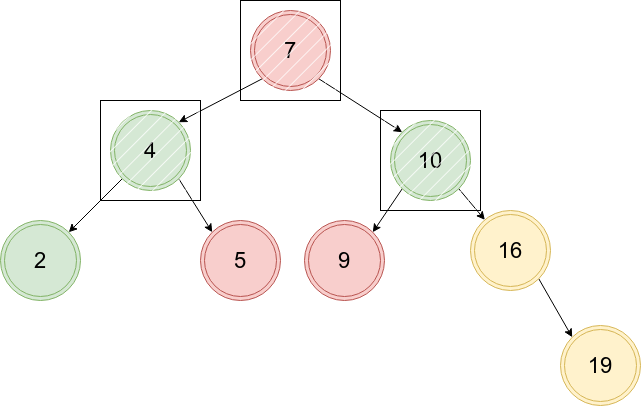

The diagram above was exported from draw.io. Its source (the exported page's mxGraphModel, read from the mxfile embedded in the PNG):
<mxGraphModel dx="2062" dy="1123" grid="1" gridSize="10" guides="1" tooltips="1" connect="1" arrows="1" fold="1" page="1" pageScale="1" pageWidth="827" pageHeight="1169" math="0" shadow="0">
  <root>
    <mxCell id="0" />
    <mxCell id="1" parent="0" />
    <mxCell id="Roy-4HjcxvWYUWpDxPWH-1" style="rounded=0;orthogonalLoop=1;jettySize=auto;html=1;exitX=0;exitY=1;exitDx=0;exitDy=0;entryX=1;entryY=0;entryDx=0;entryDy=0;" edge="1" parent="1" source="Roy-4HjcxvWYUWpDxPWH-3" target="Roy-4HjcxvWYUWpDxPWH-9">
      <mxGeometry relative="1" as="geometry" />
    </mxCell>
    <mxCell id="Roy-4HjcxvWYUWpDxPWH-2" style="rounded=0;orthogonalLoop=1;jettySize=auto;html=1;exitX=1;exitY=1;exitDx=0;exitDy=0;entryX=0;entryY=0;entryDx=0;entryDy=0;" edge="1" parent="1" source="Roy-4HjcxvWYUWpDxPWH-3" target="Roy-4HjcxvWYUWpDxPWH-15">
      <mxGeometry relative="1" as="geometry" />
    </mxCell>
    <mxCell id="Roy-4HjcxvWYUWpDxPWH-3" value="&lt;span style=&quot;font-size: 22px;&quot;&gt;4&lt;/span&gt;" style="ellipse;shape=doubleEllipse;whiteSpace=wrap;html=1;aspect=fixed;fillColor=#d5e8d4;strokeColor=#82b366;" vertex="1" parent="1">
      <mxGeometry x="180" y="370" width="80" height="80" as="geometry" />
    </mxCell>
    <mxCell id="Roy-4HjcxvWYUWpDxPWH-4" style="rounded=0;orthogonalLoop=1;jettySize=auto;html=1;exitX=1;exitY=1;exitDx=0;exitDy=0;entryX=0;entryY=0;entryDx=0;entryDy=0;" edge="1" parent="1" source="Roy-4HjcxvWYUWpDxPWH-5" target="Roy-4HjcxvWYUWpDxPWH-10">
      <mxGeometry relative="1" as="geometry" />
    </mxCell>
    <mxCell id="Roy-4HjcxvWYUWpDxPWH-5" value="&lt;font style=&quot;font-size: 22px;&quot;&gt;16&lt;/font&gt;" style="ellipse;shape=doubleEllipse;whiteSpace=wrap;html=1;aspect=fixed;fillColor=#fff2cc;strokeColor=#d6b656;" vertex="1" parent="1">
      <mxGeometry x="540" y="470" width="80" height="80" as="geometry" />
    </mxCell>
    <mxCell id="Roy-4HjcxvWYUWpDxPWH-6" style="edgeStyle=none;rounded=0;orthogonalLoop=1;jettySize=auto;html=1;exitX=1;exitY=1;exitDx=0;exitDy=0;" edge="1" parent="1" source="Roy-4HjcxvWYUWpDxPWH-8" target="Roy-4HjcxvWYUWpDxPWH-5">
      <mxGeometry relative="1" as="geometry" />
    </mxCell>
    <mxCell id="Roy-4HjcxvWYUWpDxPWH-7" style="rounded=0;orthogonalLoop=1;jettySize=auto;html=1;exitX=0;exitY=1;exitDx=0;exitDy=0;entryX=1;entryY=0;entryDx=0;entryDy=0;" edge="1" parent="1" source="Roy-4HjcxvWYUWpDxPWH-8" target="Roy-4HjcxvWYUWpDxPWH-11">
      <mxGeometry relative="1" as="geometry" />
    </mxCell>
    <mxCell id="Roy-4HjcxvWYUWpDxPWH-8" value="&lt;font style=&quot;font-size: 22px;&quot;&gt;10&lt;/font&gt;" style="ellipse;shape=doubleEllipse;whiteSpace=wrap;html=1;aspect=fixed;fillColor=#d5e8d4;strokeColor=#82b366;" vertex="1" parent="1">
      <mxGeometry x="460" y="380" width="80" height="80" as="geometry" />
    </mxCell>
    <mxCell id="Roy-4HjcxvWYUWpDxPWH-9" value="&lt;span style=&quot;font-size: 22px;&quot;&gt;2&lt;/span&gt;" style="ellipse;shape=doubleEllipse;whiteSpace=wrap;html=1;aspect=fixed;fillColor=#d5e8d4;strokeColor=#82b366;" vertex="1" parent="1">
      <mxGeometry x="70" y="480" width="80" height="80" as="geometry" />
    </mxCell>
    <mxCell id="Roy-4HjcxvWYUWpDxPWH-10" value="&lt;font style=&quot;font-size: 22px;&quot;&gt;19&lt;/font&gt;" style="ellipse;shape=doubleEllipse;whiteSpace=wrap;html=1;aspect=fixed;fillColor=#fff2cc;strokeColor=#d6b656;" vertex="1" parent="1">
      <mxGeometry x="630" y="585" width="80" height="80" as="geometry" />
    </mxCell>
    <mxCell id="Roy-4HjcxvWYUWpDxPWH-11" value="&lt;font style=&quot;font-size: 22px;&quot;&gt;9&lt;/font&gt;" style="ellipse;shape=doubleEllipse;whiteSpace=wrap;html=1;aspect=fixed;fillColor=#f8cecc;strokeColor=#b85450;" vertex="1" parent="1">
      <mxGeometry x="374" y="480" width="80" height="80" as="geometry" />
    </mxCell>
    <mxCell id="Roy-4HjcxvWYUWpDxPWH-12" style="rounded=0;orthogonalLoop=1;jettySize=auto;html=1;exitX=1;exitY=1;exitDx=0;exitDy=0;entryX=1;entryY=0;entryDx=0;entryDy=0;" edge="1" parent="1" source="Roy-4HjcxvWYUWpDxPWH-14" target="Roy-4HjcxvWYUWpDxPWH-3">
      <mxGeometry relative="1" as="geometry" />
    </mxCell>
    <mxCell id="Roy-4HjcxvWYUWpDxPWH-13" style="rounded=0;orthogonalLoop=1;jettySize=auto;html=1;exitX=1;exitY=0;exitDx=0;exitDy=0;entryX=0;entryY=0;entryDx=0;entryDy=0;" edge="1" parent="1" source="Roy-4HjcxvWYUWpDxPWH-14" target="Roy-4HjcxvWYUWpDxPWH-8">
      <mxGeometry relative="1" as="geometry" />
    </mxCell>
    <mxCell id="Roy-4HjcxvWYUWpDxPWH-14" value="&lt;font style=&quot;font-size: 22px;&quot;&gt;7&lt;/font&gt;" style="ellipse;shape=doubleEllipse;whiteSpace=wrap;html=1;aspect=fixed;fillColor=#f8cecc;strokeColor=#b85450;direction=south;" vertex="1" parent="1">
      <mxGeometry x="320" y="270" width="80" height="80" as="geometry" />
    </mxCell>
    <mxCell id="Roy-4HjcxvWYUWpDxPWH-15" value="&lt;font style=&quot;font-size: 22px;&quot;&gt;5&lt;/font&gt;" style="ellipse;shape=doubleEllipse;whiteSpace=wrap;html=1;aspect=fixed;fillColor=#f8cecc;strokeColor=#b85450;" vertex="1" parent="1">
      <mxGeometry x="270" y="480" width="80" height="80" as="geometry" />
    </mxCell>
    <mxCell id="Roy-4HjcxvWYUWpDxPWH-16" value="" style="rounded=0;whiteSpace=wrap;html=1;fillStyle=hatch;" vertex="1" parent="1">
      <mxGeometry x="170" y="360" width="100" height="100" as="geometry" />
    </mxCell>
    <mxCell id="Roy-4HjcxvWYUWpDxPWH-17" value="" style="rounded=0;whiteSpace=wrap;html=1;fillStyle=hatch;" vertex="1" parent="1">
      <mxGeometry x="310" y="260" width="100" height="100" as="geometry" />
    </mxCell>
    <mxCell id="Roy-4HjcxvWYUWpDxPWH-18" value="" style="rounded=0;whiteSpace=wrap;html=1;fillStyle=hatch;" vertex="1" parent="1">
      <mxGeometry x="450" y="370" width="100" height="100" as="geometry" />
    </mxCell>
  </root>
</mxGraphModel>